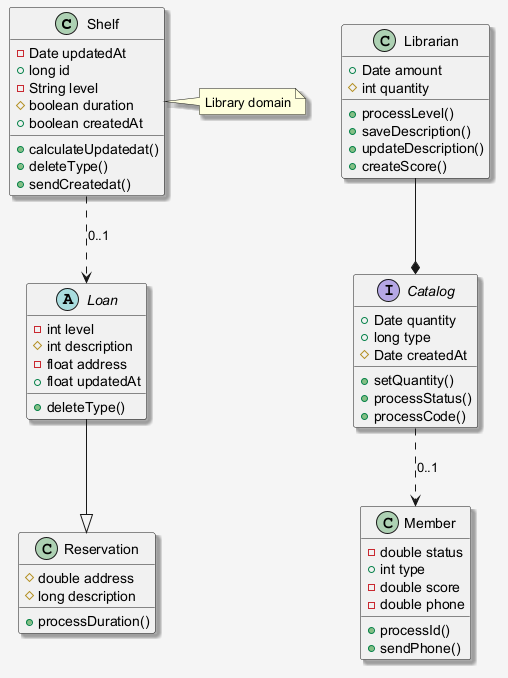

The diagram above was rendered by PlantUML. Its source (embedded in the PNG):
@startuml
skinparam shadowing false
skinparam backgroundColor #F5F5F5
skinparam shadowing true
class Shelf {
  -Date updatedAt
  +long id
  -String level
  #boolean duration
  +boolean createdAt
  +calculateUpdatedat()
  +deleteType()
  +sendCreatedat()
}
abstract class Loan {
  -int level
  #int description
  -float address
  +float updatedAt
  +deleteType()
}
class Member {
  -double status
  +int type
  -double score
  -double phone
  +processId()
  +sendPhone()
}
interface Catalog {
  +Date quantity
  +long type
  #Date createdAt
  +setQuantity()
  +processStatus()
  +processCode()
}
class Reservation {
  #double address
  #long description
  +processDuration()
}
class Librarian {
  +Date amount
  #int quantity
  +processLevel()
  +saveDescription()
  +updateDescription()
  +createScore()
}
Catalog ..> Member : "0..1"
Shelf ..> Loan : "0..1"
Loan --|> Reservation
Librarian --* Catalog
note right of Shelf : Library domain
@enduml